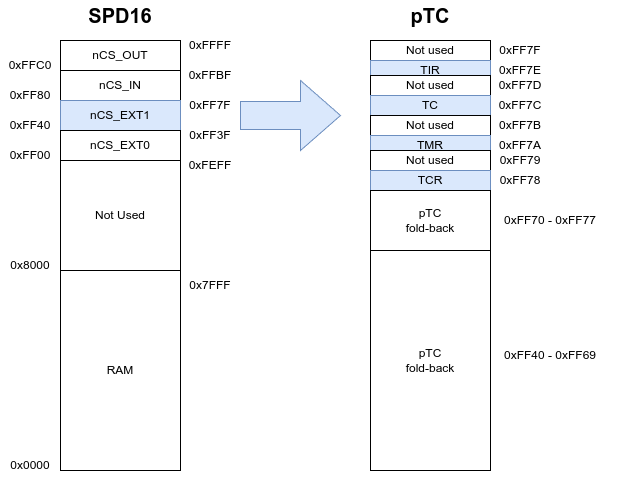

The diagram above was exported from draw.io. Its source (the exported page's mxGraphModel, read from the mxfile embedded in the PNG):
<mxGraphModel dx="1339" dy="788" grid="1" gridSize="10" guides="1" tooltips="1" connect="1" arrows="1" fold="1" page="1" pageScale="1" pageWidth="827" pageHeight="1169" math="0" shadow="0">
  <root>
    <mxCell id="0" />
    <mxCell id="1" parent="0" />
    <mxCell id="Km06maVeKNdMDUOP0KBd-2" value="nCS_OUT" style="rounded=0;whiteSpace=wrap;html=1;" vertex="1" parent="1">
      <mxGeometry x="120" y="90" width="120" height="30" as="geometry" />
    </mxCell>
    <mxCell id="Km06maVeKNdMDUOP0KBd-3" value="nCS_IN" style="rounded=0;whiteSpace=wrap;html=1;" vertex="1" parent="1">
      <mxGeometry x="120" y="120" width="120" height="30" as="geometry" />
    </mxCell>
    <mxCell id="Km06maVeKNdMDUOP0KBd-4" value="nCS_EXT1" style="rounded=0;whiteSpace=wrap;html=1;fillColor=#dae8fc;strokeColor=#6c8ebf;" vertex="1" parent="1">
      <mxGeometry x="120" y="150" width="120" height="30" as="geometry" />
    </mxCell>
    <mxCell id="Km06maVeKNdMDUOP0KBd-5" value="nCS_EXT0" style="rounded=0;whiteSpace=wrap;html=1;" vertex="1" parent="1">
      <mxGeometry x="120" y="180" width="120" height="30" as="geometry" />
    </mxCell>
    <mxCell id="Km06maVeKNdMDUOP0KBd-6" value="Not Used" style="rounded=0;whiteSpace=wrap;html=1;" vertex="1" parent="1">
      <mxGeometry x="120" y="210" width="120" height="110" as="geometry" />
    </mxCell>
    <mxCell id="Km06maVeKNdMDUOP0KBd-7" value="RAM" style="rounded=0;whiteSpace=wrap;html=1;" vertex="1" parent="1">
      <mxGeometry x="120" y="320" width="120" height="200" as="geometry" />
    </mxCell>
    <mxCell id="Km06maVeKNdMDUOP0KBd-8" value="&lt;b&gt;&lt;font style=&quot;font-size: 20px;&quot;&gt;SPD16&lt;/font&gt;&lt;/b&gt;" style="text;html=1;align=center;verticalAlign=middle;whiteSpace=wrap;rounded=0;" vertex="1" parent="1">
      <mxGeometry x="150" y="50" width="60" height="30" as="geometry" />
    </mxCell>
    <mxCell id="Km06maVeKNdMDUOP0KBd-9" value="0x0000" style="text;html=1;align=center;verticalAlign=middle;whiteSpace=wrap;rounded=0;" vertex="1" parent="1">
      <mxGeometry x="60" y="500" width="60" height="30" as="geometry" />
    </mxCell>
    <mxCell id="Km06maVeKNdMDUOP0KBd-10" value="0x8000" style="text;html=1;align=center;verticalAlign=middle;whiteSpace=wrap;rounded=0;" vertex="1" parent="1">
      <mxGeometry x="60" y="300" width="60" height="30" as="geometry" />
    </mxCell>
    <mxCell id="Km06maVeKNdMDUOP0KBd-11" value="0xFF00" style="text;html=1;align=center;verticalAlign=middle;whiteSpace=wrap;rounded=0;" vertex="1" parent="1">
      <mxGeometry x="60" y="190" width="60" height="30" as="geometry" />
    </mxCell>
    <mxCell id="Km06maVeKNdMDUOP0KBd-12" value="0xFF40" style="text;html=1;align=center;verticalAlign=middle;whiteSpace=wrap;rounded=0;" vertex="1" parent="1">
      <mxGeometry x="60" y="160" width="60" height="30" as="geometry" />
    </mxCell>
    <mxCell id="Km06maVeKNdMDUOP0KBd-13" value="0xFF80" style="text;html=1;align=center;verticalAlign=middle;whiteSpace=wrap;rounded=0;" vertex="1" parent="1">
      <mxGeometry x="60" y="130" width="60" height="30" as="geometry" />
    </mxCell>
    <mxCell id="Km06maVeKNdMDUOP0KBd-14" value="0xFFC0" style="text;html=1;align=center;verticalAlign=middle;whiteSpace=wrap;rounded=0;" vertex="1" parent="1">
      <mxGeometry x="60" y="100" width="60" height="30" as="geometry" />
    </mxCell>
    <mxCell id="Km06maVeKNdMDUOP0KBd-15" value="0x7FFF" style="text;html=1;align=center;verticalAlign=middle;whiteSpace=wrap;rounded=0;" vertex="1" parent="1">
      <mxGeometry x="240" y="320" width="60" height="30" as="geometry" />
    </mxCell>
    <mxCell id="Km06maVeKNdMDUOP0KBd-16" value="0xFF3F" style="text;html=1;align=center;verticalAlign=middle;whiteSpace=wrap;rounded=0;" vertex="1" parent="1">
      <mxGeometry x="240" y="170" width="60" height="30" as="geometry" />
    </mxCell>
    <mxCell id="Km06maVeKNdMDUOP0KBd-17" value="0xFF7F" style="text;html=1;align=center;verticalAlign=middle;whiteSpace=wrap;rounded=0;" vertex="1" parent="1">
      <mxGeometry x="240" y="140" width="60" height="30" as="geometry" />
    </mxCell>
    <mxCell id="Km06maVeKNdMDUOP0KBd-18" value="0xFEFF" style="text;html=1;align=center;verticalAlign=middle;whiteSpace=wrap;rounded=0;" vertex="1" parent="1">
      <mxGeometry x="240" y="200" width="60" height="30" as="geometry" />
    </mxCell>
    <mxCell id="Km06maVeKNdMDUOP0KBd-19" value="0xFFBF" style="text;html=1;align=center;verticalAlign=middle;whiteSpace=wrap;rounded=0;" vertex="1" parent="1">
      <mxGeometry x="240" y="110" width="60" height="30" as="geometry" />
    </mxCell>
    <mxCell id="Km06maVeKNdMDUOP0KBd-20" value="0xFFFF" style="text;html=1;align=center;verticalAlign=middle;whiteSpace=wrap;rounded=0;" vertex="1" parent="1">
      <mxGeometry x="240" y="80" width="60" height="30" as="geometry" />
    </mxCell>
    <mxCell id="Km06maVeKNdMDUOP0KBd-21" value="" style="html=1;shadow=0;dashed=0;align=center;verticalAlign=middle;shape=mxgraph.arrows2.arrow;dy=0.6;dx=40;notch=0;fillColor=#dae8fc;strokeColor=#6c8ebf;" vertex="1" parent="1">
      <mxGeometry x="300" y="130" width="100" height="70" as="geometry" />
    </mxCell>
    <mxCell id="Km06maVeKNdMDUOP0KBd-22" value="Not used" style="rounded=0;whiteSpace=wrap;html=1;" vertex="1" parent="1">
      <mxGeometry x="430" y="90" width="120" height="20" as="geometry" />
    </mxCell>
    <mxCell id="Km06maVeKNdMDUOP0KBd-23" value="0xFF7F" style="text;html=1;align=center;verticalAlign=middle;whiteSpace=wrap;rounded=0;" vertex="1" parent="1">
      <mxGeometry x="550" y="85" width="60" height="30" as="geometry" />
    </mxCell>
    <mxCell id="Km06maVeKNdMDUOP0KBd-24" value="TIR" style="rounded=0;whiteSpace=wrap;html=1;fillColor=#dae8fc;strokeColor=#6c8ebf;" vertex="1" parent="1">
      <mxGeometry x="430" y="110" width="120" height="20" as="geometry" />
    </mxCell>
    <mxCell id="Km06maVeKNdMDUOP0KBd-25" value="0xFF7E" style="text;html=1;align=center;verticalAlign=middle;whiteSpace=wrap;rounded=0;" vertex="1" parent="1">
      <mxGeometry x="550" y="105" width="60" height="30" as="geometry" />
    </mxCell>
    <mxCell id="Km06maVeKNdMDUOP0KBd-26" value="Not used" style="rounded=0;whiteSpace=wrap;html=1;" vertex="1" parent="1">
      <mxGeometry x="430" y="125" width="120" height="20" as="geometry" />
    </mxCell>
    <mxCell id="Km06maVeKNdMDUOP0KBd-27" value="0xFF7D" style="text;html=1;align=center;verticalAlign=middle;whiteSpace=wrap;rounded=0;" vertex="1" parent="1">
      <mxGeometry x="550" y="120" width="60" height="30" as="geometry" />
    </mxCell>
    <mxCell id="Km06maVeKNdMDUOP0KBd-28" value="TC" style="rounded=0;whiteSpace=wrap;html=1;fillColor=#dae8fc;strokeColor=#6c8ebf;" vertex="1" parent="1">
      <mxGeometry x="430" y="145" width="120" height="20" as="geometry" />
    </mxCell>
    <mxCell id="Km06maVeKNdMDUOP0KBd-29" value="0xFF7C" style="text;html=1;align=center;verticalAlign=middle;whiteSpace=wrap;rounded=0;" vertex="1" parent="1">
      <mxGeometry x="550" y="140" width="60" height="30" as="geometry" />
    </mxCell>
    <mxCell id="Km06maVeKNdMDUOP0KBd-30" value="Not used" style="rounded=0;whiteSpace=wrap;html=1;" vertex="1" parent="1">
      <mxGeometry x="430" y="165" width="120" height="20" as="geometry" />
    </mxCell>
    <mxCell id="Km06maVeKNdMDUOP0KBd-31" value="0xFF7B" style="text;html=1;align=center;verticalAlign=middle;whiteSpace=wrap;rounded=0;" vertex="1" parent="1">
      <mxGeometry x="550" y="160" width="60" height="30" as="geometry" />
    </mxCell>
    <mxCell id="Km06maVeKNdMDUOP0KBd-32" value="TMR" style="rounded=0;whiteSpace=wrap;html=1;fillColor=#dae8fc;strokeColor=#6c8ebf;" vertex="1" parent="1">
      <mxGeometry x="430" y="185" width="120" height="20" as="geometry" />
    </mxCell>
    <mxCell id="Km06maVeKNdMDUOP0KBd-33" value="0xFF7A" style="text;html=1;align=center;verticalAlign=middle;whiteSpace=wrap;rounded=0;" vertex="1" parent="1">
      <mxGeometry x="550" y="180" width="60" height="30" as="geometry" />
    </mxCell>
    <mxCell id="Km06maVeKNdMDUOP0KBd-34" value="Not used" style="rounded=0;whiteSpace=wrap;html=1;" vertex="1" parent="1">
      <mxGeometry x="430" y="200" width="120" height="20" as="geometry" />
    </mxCell>
    <mxCell id="Km06maVeKNdMDUOP0KBd-35" value="0xFF79" style="text;html=1;align=center;verticalAlign=middle;whiteSpace=wrap;rounded=0;" vertex="1" parent="1">
      <mxGeometry x="550" y="195" width="60" height="30" as="geometry" />
    </mxCell>
    <mxCell id="Km06maVeKNdMDUOP0KBd-36" value="TCR" style="rounded=0;whiteSpace=wrap;html=1;fillColor=#dae8fc;strokeColor=#6c8ebf;" vertex="1" parent="1">
      <mxGeometry x="430" y="220" width="120" height="20" as="geometry" />
    </mxCell>
    <mxCell id="Km06maVeKNdMDUOP0KBd-37" value="0xFF78" style="text;html=1;align=center;verticalAlign=middle;whiteSpace=wrap;rounded=0;" vertex="1" parent="1">
      <mxGeometry x="550" y="215" width="60" height="30" as="geometry" />
    </mxCell>
    <mxCell id="Km06maVeKNdMDUOP0KBd-38" value="pTC&lt;div&gt;fold-back&lt;/div&gt;" style="rounded=0;whiteSpace=wrap;html=1;" vertex="1" parent="1">
      <mxGeometry x="430" y="240" width="120" height="60" as="geometry" />
    </mxCell>
    <mxCell id="Km06maVeKNdMDUOP0KBd-39" value="pTC&lt;div&gt;fold-back&lt;/div&gt;" style="rounded=0;whiteSpace=wrap;html=1;" vertex="1" parent="1">
      <mxGeometry x="430" y="300" width="120" height="220" as="geometry" />
    </mxCell>
    <mxCell id="Km06maVeKNdMDUOP0KBd-40" value="0xFF70 - 0xFF77" style="text;html=1;align=center;verticalAlign=middle;whiteSpace=wrap;rounded=0;" vertex="1" parent="1">
      <mxGeometry x="530" y="255" width="160" height="30" as="geometry" />
    </mxCell>
    <mxCell id="Km06maVeKNdMDUOP0KBd-41" value="0xFF40 - 0xFF69" style="text;html=1;align=center;verticalAlign=middle;whiteSpace=wrap;rounded=0;" vertex="1" parent="1">
      <mxGeometry x="530" y="390" width="160" height="30" as="geometry" />
    </mxCell>
    <mxCell id="Km06maVeKNdMDUOP0KBd-42" value="&lt;b&gt;&lt;font style=&quot;font-size: 20px;&quot;&gt;pTC&lt;/font&gt;&lt;/b&gt;" style="text;html=1;align=center;verticalAlign=middle;whiteSpace=wrap;rounded=0;" vertex="1" parent="1">
      <mxGeometry x="460" y="50" width="60" height="30" as="geometry" />
    </mxCell>
  </root>
</mxGraphModel>